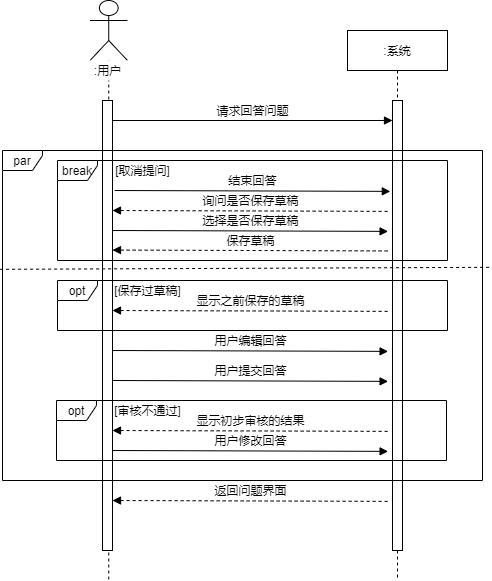

The diagram above was exported from draw.io. Its source (the exported page's mxGraphModel, read from the mxfile embedded in the PNG):
<mxGraphModel dx="692" dy="336" grid="1" gridSize="10" guides="1" tooltips="1" connect="1" arrows="1" fold="1" page="1" pageScale="1" pageWidth="1169" pageHeight="1654" math="0" shadow="0">
  <root>
    <mxCell id="0" />
    <mxCell id="1" style="" parent="0" />
    <mxCell id="tIIYShZIqtDl6vqyVc7U-5" value=":系统" style="shape=umlLifeline;perimeter=lifelinePerimeter;whiteSpace=wrap;html=1;container=1;collapsible=0;recursiveResize=0;outlineConnect=0;" parent="1" vertex="1">
      <mxGeometry x="535" y="120" width="100" height="550" as="geometry" />
    </mxCell>
    <mxCell id="tIIYShZIqtDl6vqyVc7U-8" value="" style="html=1;points=[];perimeter=orthogonalPerimeter;fillColor=#ffffff;" parent="tIIYShZIqtDl6vqyVc7U-5" vertex="1">
      <mxGeometry x="45" y="70" width="10" height="450" as="geometry" />
    </mxCell>
    <mxCell id="tIIYShZIqtDl6vqyVc7U-6" value="" style="shape=umlLifeline;participant=umlActor;perimeter=lifelinePerimeter;whiteSpace=wrap;html=1;container=1;collapsible=0;recursiveResize=0;verticalAlign=top;spacingTop=36;labelBackgroundColor=#ffffff;outlineConnect=0;size=60;" parent="1" vertex="1">
      <mxGeometry x="277.5" y="90" width="37.5" height="580" as="geometry" />
    </mxCell>
    <mxCell id="tIIYShZIqtDl6vqyVc7U-3" value=":用户" style="text;html=1;align=center;verticalAlign=middle;resizable=0;points=[];autosize=1;fillColor=#ffffff;" parent="tIIYShZIqtDl6vqyVc7U-6" vertex="1">
      <mxGeometry x="-2.5" y="60" width="40" height="20" as="geometry" />
    </mxCell>
    <mxCell id="tIIYShZIqtDl6vqyVc7U-7" value="" style="html=1;points=[];perimeter=orthogonalPerimeter;fillColor=#ffffff;" parent="tIIYShZIqtDl6vqyVc7U-6" vertex="1">
      <mxGeometry x="12.5" y="100" width="10" height="450" as="geometry" />
    </mxCell>
    <mxCell id="G9tgiLa5o4OFiE8Wz2cm-3" value="询问是否保存草稿" style="html=1;verticalAlign=bottom;endArrow=none;entryX=-0.44;entryY=0.072;entryDx=0;entryDy=0;entryPerimeter=0;dashed=1;startArrow=block;startFill=1;endFill=0;" edge="1" parent="1">
      <mxGeometry width="80" relative="1" as="geometry">
        <mxPoint x="300.00000000000017" y="300" as="sourcePoint" />
        <mxPoint x="575.5999999999999" y="300.88" as="targetPoint" />
      </mxGeometry>
    </mxCell>
    <mxCell id="G9tgiLa5o4OFiE8Wz2cm-4" value="选择是否保存草稿" style="html=1;verticalAlign=bottom;endArrow=block;entryX=-0.44;entryY=0.072;entryDx=0;entryDy=0;entryPerimeter=0;" edge="1" parent="1">
      <mxGeometry width="80" relative="1" as="geometry">
        <mxPoint x="300.00000000000017" y="320" as="sourcePoint" />
        <mxPoint x="575.5999999999999" y="320.88" as="targetPoint" />
      </mxGeometry>
    </mxCell>
    <mxCell id="G9tgiLa5o4OFiE8Wz2cm-5" value="保存草稿" style="html=1;verticalAlign=bottom;endArrow=none;entryX=-0.44;entryY=0.072;entryDx=0;entryDy=0;entryPerimeter=0;dashed=1;startArrow=block;startFill=1;endFill=0;" edge="1" parent="1">
      <mxGeometry width="80" relative="1" as="geometry">
        <mxPoint x="300.00000000000034" y="339.56" as="sourcePoint" />
        <mxPoint x="575.5999999999999" y="340.44" as="targetPoint" />
      </mxGeometry>
    </mxCell>
    <mxCell id="G9tgiLa5o4OFiE8Wz2cm-6" value="显示之前保存的草稿" style="html=1;verticalAlign=bottom;endArrow=none;entryX=-0.44;entryY=0.072;entryDx=0;entryDy=0;entryPerimeter=0;dashed=1;startArrow=block;startFill=1;endFill=0;" edge="1" parent="1">
      <mxGeometry width="80" relative="1" as="geometry">
        <mxPoint x="300.00000000000034" y="399.99999999999994" as="sourcePoint" />
        <mxPoint x="575.5999999999999" y="400.88000000000005" as="targetPoint" />
      </mxGeometry>
    </mxCell>
    <mxCell id="G9tgiLa5o4OFiE8Wz2cm-7" value="用户编辑回答" style="html=1;verticalAlign=bottom;endArrow=block;entryX=-0.44;entryY=0.072;entryDx=0;entryDy=0;entryPerimeter=0;" edge="1" parent="1">
      <mxGeometry width="80" relative="1" as="geometry">
        <mxPoint x="300.00000000000034" y="440" as="sourcePoint" />
        <mxPoint x="575.5999999999999" y="440.88" as="targetPoint" />
      </mxGeometry>
    </mxCell>
    <mxCell id="G9tgiLa5o4OFiE8Wz2cm-8" value="用户提交回答" style="html=1;verticalAlign=bottom;endArrow=block;entryX=-0.44;entryY=0.072;entryDx=0;entryDy=0;entryPerimeter=0;" edge="1" parent="1">
      <mxGeometry width="80" relative="1" as="geometry">
        <mxPoint x="300.00000000000034" y="470" as="sourcePoint" />
        <mxPoint x="575.5999999999999" y="470.88" as="targetPoint" />
      </mxGeometry>
    </mxCell>
    <mxCell id="G9tgiLa5o4OFiE8Wz2cm-10" value="显示初步审核的结果" style="html=1;verticalAlign=bottom;endArrow=none;entryX=-0.44;entryY=0.072;entryDx=0;entryDy=0;entryPerimeter=0;dashed=1;startArrow=block;startFill=1;endFill=0;" edge="1" parent="1">
      <mxGeometry width="80" relative="1" as="geometry">
        <mxPoint x="300.00000000000034" y="520" as="sourcePoint" />
        <mxPoint x="575.5999999999999" y="520.8800000000001" as="targetPoint" />
      </mxGeometry>
    </mxCell>
    <mxCell id="G9tgiLa5o4OFiE8Wz2cm-11" value="用户修改回答" style="html=1;verticalAlign=bottom;endArrow=block;entryX=-0.44;entryY=0.072;entryDx=0;entryDy=0;entryPerimeter=0;" edge="1" parent="1">
      <mxGeometry width="80" relative="1" as="geometry">
        <mxPoint x="300.00000000000034" y="540" as="sourcePoint" />
        <mxPoint x="575.5999999999999" y="540.88" as="targetPoint" />
      </mxGeometry>
    </mxCell>
    <mxCell id="G9tgiLa5o4OFiE8Wz2cm-15" value="返回问题界面" style="html=1;verticalAlign=bottom;endArrow=none;entryX=-0.44;entryY=0.072;entryDx=0;entryDy=0;entryPerimeter=0;dashed=1;startArrow=block;startFill=1;endFill=0;" edge="1" parent="1">
      <mxGeometry width="80" relative="1" as="geometry">
        <mxPoint x="300.00000000000034" y="590" as="sourcePoint" />
        <mxPoint x="575.5999999999999" y="590.8800000000001" as="targetPoint" />
      </mxGeometry>
    </mxCell>
    <mxCell id="G9tgiLa5o4OFiE8Wz2cm-16" value="break" style="shape=umlFrame;whiteSpace=wrap;html=1;fillColor=#ffffff;width=40;height=20;" vertex="1" parent="1">
      <mxGeometry x="245" y="250" width="390" height="100" as="geometry" />
    </mxCell>
    <mxCell id="G9tgiLa5o4OFiE8Wz2cm-18" value="[保存过草稿]" style="text;html=1;align=center;verticalAlign=middle;resizable=0;points=[];autosize=1;" vertex="1" parent="1">
      <mxGeometry x="295" y="370" width="80" height="20" as="geometry" />
    </mxCell>
    <mxCell id="G9tgiLa5o4OFiE8Wz2cm-19" value="opt" style="shape=umlFrame;whiteSpace=wrap;html=1;fillColor=#ffffff;width=40;height=20;" vertex="1" parent="1">
      <mxGeometry x="245" y="370" width="390" height="50" as="geometry" />
    </mxCell>
    <mxCell id="G9tgiLa5o4OFiE8Wz2cm-20" value="[取消提问]" style="text;html=1;align=center;verticalAlign=middle;resizable=0;points=[];autosize=1;" vertex="1" parent="1">
      <mxGeometry x="295" y="250" width="70" height="20" as="geometry" />
    </mxCell>
    <mxCell id="G9tgiLa5o4OFiE8Wz2cm-21" value="" style="endArrow=none;dashed=1;html=1;exitX=-0.005;exitY=0.36;exitDx=0;exitDy=0;exitPerimeter=0;entryX=1.015;entryY=0.354;entryDx=0;entryDy=0;entryPerimeter=0;" edge="1" parent="1" source="tIIYShZIqtDl6vqyVc7U-30" target="tIIYShZIqtDl6vqyVc7U-30">
      <mxGeometry width="50" height="50" relative="1" as="geometry">
        <mxPoint x="500" y="390" as="sourcePoint" />
        <mxPoint x="550" y="340" as="targetPoint" />
      </mxGeometry>
    </mxCell>
    <mxCell id="tIIYShZIqtDl6vqyVc7U-29" value="开始+par" style="" parent="0" />
    <mxCell id="tIIYShZIqtDl6vqyVc7U-30" value="par" style="shape=umlFrame;whiteSpace=wrap;html=1;fillColor=#ffffff;width=40;height=20;" parent="tIIYShZIqtDl6vqyVc7U-29" vertex="1">
      <mxGeometry x="190" y="240" width="480" height="330" as="geometry" />
    </mxCell>
    <mxCell id="tIIYShZIqtDl6vqyVc7U-32" value="请求回答问题" style="html=1;verticalAlign=bottom;endArrow=block;" parent="tIIYShZIqtDl6vqyVc7U-29" edge="1">
      <mxGeometry width="80" relative="1" as="geometry">
        <mxPoint x="300" y="210" as="sourcePoint" />
        <mxPoint x="580" y="210" as="targetPoint" />
      </mxGeometry>
    </mxCell>
    <mxCell id="tIIYShZIqtDl6vqyVc7U-39" value="中间过程" style="" parent="0" />
    <mxCell id="tIIYShZIqtDl6vqyVc7U-40" value="opt" style="shape=umlFrame;whiteSpace=wrap;html=1;fillColor=#ffffff;width=40;height=20;" parent="tIIYShZIqtDl6vqyVc7U-39" vertex="1">
      <mxGeometry x="244" y="490" width="390" height="60" as="geometry" />
    </mxCell>
    <mxCell id="tIIYShZIqtDl6vqyVc7U-41" value="[审核不通过]" style="text;html=1;align=center;verticalAlign=middle;resizable=0;points=[];autosize=1;" parent="tIIYShZIqtDl6vqyVc7U-39" vertex="1">
      <mxGeometry x="295" y="490" width="80" height="20" as="geometry" />
    </mxCell>
    <mxCell id="tIIYShZIqtDl6vqyVc7U-42" value="结束回答" style="html=1;verticalAlign=bottom;endArrow=block;entryX=-0.44;entryY=0.072;entryDx=0;entryDy=0;entryPerimeter=0;" parent="tIIYShZIqtDl6vqyVc7U-39" edge="1">
      <mxGeometry width="80" relative="1" as="geometry">
        <mxPoint x="302.20000000000005" y="280" as="sourcePoint" />
        <mxPoint x="577.8" y="280.88" as="targetPoint" />
      </mxGeometry>
    </mxCell>
  </root>
</mxGraphModel>